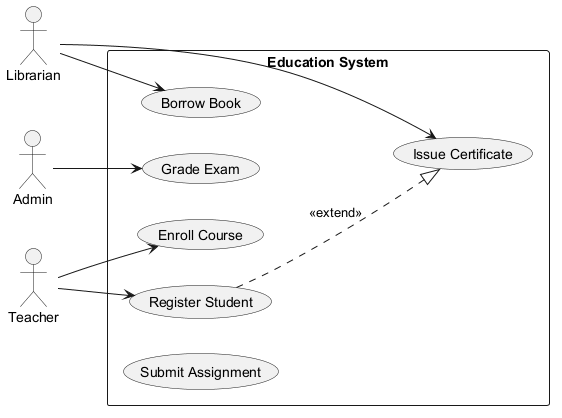

The diagram above was rendered by PlantUML. Its source (embedded in the PNG):
@startuml
skinparam backgroundColor #FFFFFF
skinparam classBackgroundColor #F1F8E9
skinparam classBorderColor #33691E
left to right direction
actor "Admin" as Admin
actor "Teacher" as Teacher
actor "Librarian" as Librarian
rectangle "Education System" {
  usecase "Borrow Book" as UC_BorrowBook
  usecase "Issue Certificate" as UC_IssueCertificate
  usecase "Grade Exam" as UC_GradeExam
  usecase "Enroll Course" as UC_EnrollCourse
  usecase "Register Student" as UC_RegisterStudent
  usecase "Submit Assignment" as UC_SubmitAssignment
}
Admin --> UC_GradeExam
Teacher --> UC_RegisterStudent
Teacher --> UC_EnrollCourse
Librarian --> UC_IssueCertificate
Librarian --> UC_BorrowBook
UC_RegisterStudent ..|> UC_IssueCertificate : <<extend>>
@enduml